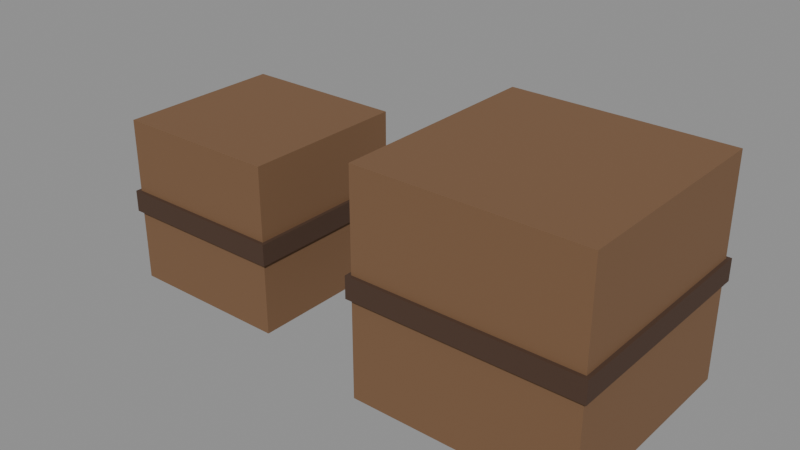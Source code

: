 # Source: caja.blend  (saved by Blender 5.3.31; exported with 4.5.12 LTS)
import bpy
from mathutils import Matrix  # noqa: F401  (used for matrix-valued properties, if any)

bpy.ops.wm.read_factory_settings(use_empty=True)
scene = bpy.context.scene
scene.name = 'Scene'

# ---- collections
col_exportar = bpy.data.collections.new('Exportar'); scene.collection.children.link(col_exportar)
col_referencia = bpy.data.collections.new('Referencia'); scene.collection.children.link(col_referencia)
col_referencia.hide_render = True

# ---- materials (node trees are filled in below, after node groups)
mat_vs_opaco = bpy.data.materials.new('vs_opaco')

# ---- material node trees
mat_vs_opaco.use_nodes = True; mat_vs_opaco.node_tree.nodes.clear()
_N = mat_vs_opaco.node_tree.nodes; _L = mat_vs_opaco.node_tree.links
n0 = _N.new('ShaderNodeBsdfPrincipled'); n0.name = 'Principled BSDF'; n0.location = (-200, 100)
n0.inputs[2].default_value = 0.82
n0.inputs[10].default_value = 0.005
n1 = _N.new('ShaderNodeOutputMaterial'); n1.name = 'Material Output'; n1.location = (200, 100)
n2 = _N.new('ShaderNodeVertexColor'); n2.name = 'Color Attribute'; n2.location = (-500, 100)
n2.layer_name = 'Color'
_L.new(n0.outputs[0], n1.inputs[0])
_L.new(n2.outputs[0], n0.inputs[0])
n1.is_active_output = True

# ---- meshes
me_caja_70 = bpy.data.meshes.new('Caja_70')
me_caja_70.from_pydata([(0.35, 0.35, 0.0), (-0.35, 0.35, 0.0), (-0.35, 0.35, 0.7), (0.35, 0.35, 0.7), (-0.35, -0.35, 0.0), (0.35, -0.35, 0.0), (0.35, -0.35, 0.7), (-0.35, -0.35, 0.7), (0.365, 0.365, 0.305), (-0.365, 0.365, 0.305), (-0.365, 0.365, 0.395), (0.365, 0.365, 0.395), (-0.365, -0.365, 0.305), (0.365, -0.365, 0.305), (0.365, -0.365, 0.395), (-0.365, -0.365, 0.395)], [], [(0, 1, 2, 3), (4, 5, 6, 7), (5, 0, 3, 6), (1, 4, 7, 2), (7, 6, 3, 2), (1, 0, 5, 4), (8, 9, 10, 11), (12, 13, 14, 15), (13, 8, 11, 14), (9, 12, 15, 10), (15, 14, 11, 10), (9, 8, 13, 12)])
_ca = me_caja_70.color_attributes.new('Color', 'FLOAT_COLOR', 'CORNER')
_ca.data.foreach_set('color', [0.1946, 0.1022, 0.04817, 1.0, 0.1946, 0.1022, 0.04817, 1.0, 0.1946, 0.1022, 0.04817, 1.0, 0.1946, 0.1022, 0.04817, 1.0, 0.1946, 0.1022, 0.04817, 1.0, 0.1946, 0.1022, 0.04817, 1.0, 0.1946, 0.1022, 0.04817, 1.0, 0.1946, 0.1022, 0.04817, 1.0, 0.1946, 0.1022, 0.04817, 1.0, 0.1946, 0.1022, 0.04817, 1.0, 0.1946, 0.1022, 0.04817, 1.0, 0.1946, 0.1022, 0.04817, 1.0, 0.1946, 0.1022, 0.04817, 1.0, 0.1946, 0.1022, 0.04817, 1.0, 0.1946, 0.1022, 0.04817, 1.0, 0.1946, 0.1022, 0.04817, 1.0, 0.1946, 0.1022, 0.04817, 1.0, 0.1946, 0.1022, 0.04817, 1.0, 0.1946, 0.1022, 0.04817, 1.0, 0.1946, 0.1022, 0.04817, 1.0, 0.1946, 0.1022, 0.04817, 1.0, 0.1946, 0.1022, 0.04817, 1.0, 0.1946, 0.1022, 0.04817, 1.0, 0.1946, 0.1022, 0.04817, 1.0, 0.06848, 0.03434, 0.01938, 1.0, 0.06848, 0.03434, 0.01938, 1.0, 0.06848, 0.03434, 0.01938, 1.0, 0.06848, 0.03434, 0.01938, 1.0, 0.06848, 0.03434, 0.01938, 1.0, 0.06848, 0.03434, 0.01938, 1.0, 0.06848, 0.03434, 0.01938, 1.0, 0.06848, 0.03434, 0.01938, 1.0, 0.06848, 0.03434, 0.01938, 1.0, 0.06848, 0.03434, 0.01938, 1.0, 0.06848, 0.03434, 0.01938, 1.0, 0.06848, 0.03434, 0.01938, 1.0, 0.06848, 0.03434, 0.01938, 1.0, 0.06848, 0.03434, 0.01938, 1.0, 0.06848, 0.03434, 0.01938, 1.0, 0.06848, 0.03434, 0.01938, 1.0, 0.06848, 0.03434, 0.01938, 1.0, 0.06848, 0.03434, 0.01938, 1.0, 0.06848, 0.03434, 0.01938, 1.0, 0.06848, 0.03434, 0.01938, 1.0, 0.06848, 0.03434, 0.01938, 1.0, 0.06848, 0.03434, 0.01938, 1.0, 0.06848, 0.03434, 0.01938, 1.0, 0.06848, 0.03434, 0.01938, 1.0])
me_caja_70.materials.append(mat_vs_opaco)
me_caja_70.update()
me_caja_90 = bpy.data.meshes.new('Caja_90')
me_caja_90.from_pydata([(0.45, 0.45, 0.0), (-0.45, 0.45, 0.0), (-0.45, 0.45, 0.9), (0.45, 0.45, 0.9), (-0.45, -0.45, 0.0), (0.45, -0.45, 0.0), (0.45, -0.45, 0.9), (-0.45, -0.45, 0.9), (0.465, 0.465, 0.405), (-0.465, 0.465, 0.405), (-0.465, 0.465, 0.495), (0.465, 0.465, 0.495), (-0.465, -0.465, 0.405), (0.465, -0.465, 0.405), (0.465, -0.465, 0.495), (-0.465, -0.465, 0.495)], [], [(0, 1, 2, 3), (4, 5, 6, 7), (5, 0, 3, 6), (1, 4, 7, 2), (7, 6, 3, 2), (1, 0, 5, 4), (8, 9, 10, 11), (12, 13, 14, 15), (13, 8, 11, 14), (9, 12, 15, 10), (15, 14, 11, 10), (9, 8, 13, 12)])
_ca = me_caja_90.color_attributes.new('Color', 'FLOAT_COLOR', 'CORNER')
_ca.data.foreach_set('color', [0.1946, 0.1022, 0.04817, 1.0, 0.1946, 0.1022, 0.04817, 1.0, 0.1946, 0.1022, 0.04817, 1.0, 0.1946, 0.1022, 0.04817, 1.0, 0.1946, 0.1022, 0.04817, 1.0, 0.1946, 0.1022, 0.04817, 1.0, 0.1946, 0.1022, 0.04817, 1.0, 0.1946, 0.1022, 0.04817, 1.0, 0.1946, 0.1022, 0.04817, 1.0, 0.1946, 0.1022, 0.04817, 1.0, 0.1946, 0.1022, 0.04817, 1.0, 0.1946, 0.1022, 0.04817, 1.0, 0.1946, 0.1022, 0.04817, 1.0, 0.1946, 0.1022, 0.04817, 1.0, 0.1946, 0.1022, 0.04817, 1.0, 0.1946, 0.1022, 0.04817, 1.0, 0.1946, 0.1022, 0.04817, 1.0, 0.1946, 0.1022, 0.04817, 1.0, 0.1946, 0.1022, 0.04817, 1.0, 0.1946, 0.1022, 0.04817, 1.0, 0.1946, 0.1022, 0.04817, 1.0, 0.1946, 0.1022, 0.04817, 1.0, 0.1946, 0.1022, 0.04817, 1.0, 0.1946, 0.1022, 0.04817, 1.0, 0.06848, 0.03434, 0.01938, 1.0, 0.06848, 0.03434, 0.01938, 1.0, 0.06848, 0.03434, 0.01938, 1.0, 0.06848, 0.03434, 0.01938, 1.0, 0.06848, 0.03434, 0.01938, 1.0, 0.06848, 0.03434, 0.01938, 1.0, 0.06848, 0.03434, 0.01938, 1.0, 0.06848, 0.03434, 0.01938, 1.0, 0.06848, 0.03434, 0.01938, 1.0, 0.06848, 0.03434, 0.01938, 1.0, 0.06848, 0.03434, 0.01938, 1.0, 0.06848, 0.03434, 0.01938, 1.0, 0.06848, 0.03434, 0.01938, 1.0, 0.06848, 0.03434, 0.01938, 1.0, 0.06848, 0.03434, 0.01938, 1.0, 0.06848, 0.03434, 0.01938, 1.0, 0.06848, 0.03434, 0.01938, 1.0, 0.06848, 0.03434, 0.01938, 1.0, 0.06848, 0.03434, 0.01938, 1.0, 0.06848, 0.03434, 0.01938, 1.0, 0.06848, 0.03434, 0.01938, 1.0, 0.06848, 0.03434, 0.01938, 1.0, 0.06848, 0.03434, 0.01938, 1.0, 0.06848, 0.03434, 0.01938, 1.0])
me_caja_90.materials.append(mat_vs_opaco)
me_caja_90.update()
me_caja_70_original = bpy.data.meshes.new('Caja_70_Original')
me_caja_70_original.from_pydata([(0.35, 0.35, 0.0), (-0.35, 0.35, 0.0), (-0.35, 0.35, 0.7), (0.35, 0.35, 0.7), (-0.35, -0.35, 0.0), (0.35, -0.35, 0.0), (0.35, -0.35, 0.7), (-0.35, -0.35, 0.7), (0.35, -0.35, 0.0), (0.35, 0.35, 0.0), (0.35, 0.35, 0.7), (0.35, -0.35, 0.7), (-0.35, 0.35, 0.0), (-0.35, -0.35, 0.0), (-0.35, -0.35, 0.7), (-0.35, 0.35, 0.7), (-0.35, -0.35, 0.7), (0.35, -0.35, 0.7), (0.35, 0.35, 0.7), (-0.35, 0.35, 0.7), (-0.35, 0.35, 0.0), (0.35, 0.35, 0.0), (0.35, -0.35, 0.0), (-0.35, -0.35, 0.0), (0.365, 0.365, 0.305), (-0.365, 0.365, 0.305), (-0.365, 0.365, 0.395), (0.365, 0.365, 0.395), (-0.365, -0.365, 0.305), (0.365, -0.365, 0.305), (0.365, -0.365, 0.395), (-0.365, -0.365, 0.395), (0.365, -0.365, 0.305), (0.365, 0.365, 0.305), (0.365, 0.365, 0.395), (0.365, -0.365, 0.395), (-0.365, 0.365, 0.305), (-0.365, -0.365, 0.305), (-0.365, -0.365, 0.395), (-0.365, 0.365, 0.395), (-0.365, -0.365, 0.395), (0.365, -0.365, 0.395), (0.365, 0.365, 0.395), (-0.365, 0.365, 0.395), (-0.365, 0.365, 0.305), (0.365, 0.365, 0.305), (0.365, -0.365, 0.305), (-0.365, -0.365, 0.305)], [], [(0, 1, 2, 3), (4, 5, 6, 7), (8, 9, 10, 11), (12, 13, 14, 15), (16, 17, 18, 19), (20, 21, 22, 23), (24, 25, 26, 27), (28, 29, 30, 31), (32, 33, 34, 35), (36, 37, 38, 39), (40, 41, 42, 43), (44, 45, 46, 47)])
_ca = me_caja_70_original.color_attributes.new('Color', 'FLOAT_COLOR', 'CORNER')
_ca.data.foreach_set('color', [0.1946, 0.1022, 0.04817, 1.0, 0.1946, 0.1022, 0.04817, 1.0, 0.1946, 0.1022, 0.04817, 1.0, 0.1946, 0.1022, 0.04817, 1.0, 0.1946, 0.1022, 0.04817, 1.0, 0.1946, 0.1022, 0.04817, 1.0, 0.1946, 0.1022, 0.04817, 1.0, 0.1946, 0.1022, 0.04817, 1.0, 0.1946, 0.1022, 0.04817, 1.0, 0.1946, 0.1022, 0.04817, 1.0, 0.1946, 0.1022, 0.04817, 1.0, 0.1946, 0.1022, 0.04817, 1.0, 0.1946, 0.1022, 0.04817, 1.0, 0.1946, 0.1022, 0.04817, 1.0, 0.1946, 0.1022, 0.04817, 1.0, 0.1946, 0.1022, 0.04817, 1.0, 0.1946, 0.1022, 0.04817, 1.0, 0.1946, 0.1022, 0.04817, 1.0, 0.1946, 0.1022, 0.04817, 1.0, 0.1946, 0.1022, 0.04817, 1.0, 0.1946, 0.1022, 0.04817, 1.0, 0.1946, 0.1022, 0.04817, 1.0, 0.1946, 0.1022, 0.04817, 1.0, 0.1946, 0.1022, 0.04817, 1.0, 0.06848, 0.03434, 0.01938, 1.0, 0.06848, 0.03434, 0.01938, 1.0, 0.06848, 0.03434, 0.01938, 1.0, 0.06848, 0.03434, 0.01938, 1.0, 0.06848, 0.03434, 0.01938, 1.0, 0.06848, 0.03434, 0.01938, 1.0, 0.06848, 0.03434, 0.01938, 1.0, 0.06848, 0.03434, 0.01938, 1.0, 0.06848, 0.03434, 0.01938, 1.0, 0.06848, 0.03434, 0.01938, 1.0, 0.06848, 0.03434, 0.01938, 1.0, 0.06848, 0.03434, 0.01938, 1.0, 0.06848, 0.03434, 0.01938, 1.0, 0.06848, 0.03434, 0.01938, 1.0, 0.06848, 0.03434, 0.01938, 1.0, 0.06848, 0.03434, 0.01938, 1.0, 0.06848, 0.03434, 0.01938, 1.0, 0.06848, 0.03434, 0.01938, 1.0, 0.06848, 0.03434, 0.01938, 1.0, 0.06848, 0.03434, 0.01938, 1.0, 0.06848, 0.03434, 0.01938, 1.0, 0.06848, 0.03434, 0.01938, 1.0, 0.06848, 0.03434, 0.01938, 1.0, 0.06848, 0.03434, 0.01938, 1.0])
me_caja_70_original.materials.append(mat_vs_opaco)
me_caja_70_original.update()
me_caja_70_colision_00 = bpy.data.meshes.new('Caja_70_Colision_00')
me_caja_70_colision_00.from_pydata([(-0.5, -0.5, -0.5), (-0.5, -0.5, 0.5), (-0.5, 0.5, -0.5), (-0.5, 0.5, 0.5), (0.5, -0.5, -0.5), (0.5, -0.5, 0.5), (0.5, 0.5, -0.5), (0.5, 0.5, 0.5)], [], [(0, 1, 3, 2), (2, 3, 7, 6), (6, 7, 5, 4), (4, 5, 1, 0), (2, 6, 4, 0), (7, 3, 1, 5)])
me_caja_70_colision_00.update()
me_caja_90_original = bpy.data.meshes.new('Caja_90_Original')
me_caja_90_original.from_pydata([(0.45, 0.45, 0.0), (-0.45, 0.45, 0.0), (-0.45, 0.45, 0.9), (0.45, 0.45, 0.9), (-0.45, -0.45, 0.0), (0.45, -0.45, 0.0), (0.45, -0.45, 0.9), (-0.45, -0.45, 0.9), (0.45, -0.45, 0.0), (0.45, 0.45, 0.0), (0.45, 0.45, 0.9), (0.45, -0.45, 0.9), (-0.45, 0.45, 0.0), (-0.45, -0.45, 0.0), (-0.45, -0.45, 0.9), (-0.45, 0.45, 0.9), (-0.45, -0.45, 0.9), (0.45, -0.45, 0.9), (0.45, 0.45, 0.9), (-0.45, 0.45, 0.9), (-0.45, 0.45, 0.0), (0.45, 0.45, 0.0), (0.45, -0.45, 0.0), (-0.45, -0.45, 0.0), (0.465, 0.465, 0.405), (-0.465, 0.465, 0.405), (-0.465, 0.465, 0.495), (0.465, 0.465, 0.495), (-0.465, -0.465, 0.405), (0.465, -0.465, 0.405), (0.465, -0.465, 0.495), (-0.465, -0.465, 0.495), (0.465, -0.465, 0.405), (0.465, 0.465, 0.405), (0.465, 0.465, 0.495), (0.465, -0.465, 0.495), (-0.465, 0.465, 0.405), (-0.465, -0.465, 0.405), (-0.465, -0.465, 0.495), (-0.465, 0.465, 0.495), (-0.465, -0.465, 0.495), (0.465, -0.465, 0.495), (0.465, 0.465, 0.495), (-0.465, 0.465, 0.495), (-0.465, 0.465, 0.405), (0.465, 0.465, 0.405), (0.465, -0.465, 0.405), (-0.465, -0.465, 0.405)], [], [(0, 1, 2, 3), (4, 5, 6, 7), (8, 9, 10, 11), (12, 13, 14, 15), (16, 17, 18, 19), (20, 21, 22, 23), (24, 25, 26, 27), (28, 29, 30, 31), (32, 33, 34, 35), (36, 37, 38, 39), (40, 41, 42, 43), (44, 45, 46, 47)])
_ca = me_caja_90_original.color_attributes.new('Color', 'FLOAT_COLOR', 'CORNER')
_ca.data.foreach_set('color', [0.1946, 0.1022, 0.04817, 1.0, 0.1946, 0.1022, 0.04817, 1.0, 0.1946, 0.1022, 0.04817, 1.0, 0.1946, 0.1022, 0.04817, 1.0, 0.1946, 0.1022, 0.04817, 1.0, 0.1946, 0.1022, 0.04817, 1.0, 0.1946, 0.1022, 0.04817, 1.0, 0.1946, 0.1022, 0.04817, 1.0, 0.1946, 0.1022, 0.04817, 1.0, 0.1946, 0.1022, 0.04817, 1.0, 0.1946, 0.1022, 0.04817, 1.0, 0.1946, 0.1022, 0.04817, 1.0, 0.1946, 0.1022, 0.04817, 1.0, 0.1946, 0.1022, 0.04817, 1.0, 0.1946, 0.1022, 0.04817, 1.0, 0.1946, 0.1022, 0.04817, 1.0, 0.1946, 0.1022, 0.04817, 1.0, 0.1946, 0.1022, 0.04817, 1.0, 0.1946, 0.1022, 0.04817, 1.0, 0.1946, 0.1022, 0.04817, 1.0, 0.1946, 0.1022, 0.04817, 1.0, 0.1946, 0.1022, 0.04817, 1.0, 0.1946, 0.1022, 0.04817, 1.0, 0.1946, 0.1022, 0.04817, 1.0, 0.06848, 0.03434, 0.01938, 1.0, 0.06848, 0.03434, 0.01938, 1.0, 0.06848, 0.03434, 0.01938, 1.0, 0.06848, 0.03434, 0.01938, 1.0, 0.06848, 0.03434, 0.01938, 1.0, 0.06848, 0.03434, 0.01938, 1.0, 0.06848, 0.03434, 0.01938, 1.0, 0.06848, 0.03434, 0.01938, 1.0, 0.06848, 0.03434, 0.01938, 1.0, 0.06848, 0.03434, 0.01938, 1.0, 0.06848, 0.03434, 0.01938, 1.0, 0.06848, 0.03434, 0.01938, 1.0, 0.06848, 0.03434, 0.01938, 1.0, 0.06848, 0.03434, 0.01938, 1.0, 0.06848, 0.03434, 0.01938, 1.0, 0.06848, 0.03434, 0.01938, 1.0, 0.06848, 0.03434, 0.01938, 1.0, 0.06848, 0.03434, 0.01938, 1.0, 0.06848, 0.03434, 0.01938, 1.0, 0.06848, 0.03434, 0.01938, 1.0, 0.06848, 0.03434, 0.01938, 1.0, 0.06848, 0.03434, 0.01938, 1.0, 0.06848, 0.03434, 0.01938, 1.0, 0.06848, 0.03434, 0.01938, 1.0])
me_caja_90_original.materials.append(mat_vs_opaco)
me_caja_90_original.update()
me_caja_90_colision_00 = bpy.data.meshes.new('Caja_90_Colision_00')
me_caja_90_colision_00.from_pydata([(-0.5, -0.5, -0.5), (-0.5, -0.5, 0.5), (-0.5, 0.5, -0.5), (-0.5, 0.5, 0.5), (0.5, -0.5, -0.5), (0.5, -0.5, 0.5), (0.5, 0.5, -0.5), (0.5, 0.5, 0.5)], [], [(0, 1, 3, 2), (2, 3, 7, 6), (6, 7, 5, 4), (4, 5, 1, 0), (2, 6, 4, 0), (7, 3, 1, 5)])
me_caja_90_colision_00.update()

# ---- objects
ob_caja_70 = bpy.data.objects.new('Caja_70', me_caja_70)
ob_caja_90 = bpy.data.objects.new('Caja_90', me_caja_90)
ob_caja_70_original = bpy.data.objects.new('Caja_70_Original', me_caja_70_original)
ob_caja_70_colision_00 = bpy.data.objects.new('Caja_70_Colision_00', me_caja_70_colision_00)
ob_caja_90_original = bpy.data.objects.new('Caja_90_Original', me_caja_90_original)
ob_caja_90_colision_00 = bpy.data.objects.new('Caja_90_Colision_00', me_caja_90_colision_00)

# ---- transforms, parenting, visibility, modifiers, constraints
ob_caja_70.location = (0.0, 0.0, 0.0)
ob_caja_90.location = (1.33, 0.0, 0.0)
ob_caja_70_original.location = (0.0, 0.0, 0.0)
ob_caja_70_original.hide_render = True
ob_caja_70_original.display_type = 'WIRE'
ob_caja_70_colision_00.location = (0.0, 0.0, 0.35)
ob_caja_70_colision_00.scale = (0.7, 0.7, 0.7)
ob_caja_70_colision_00.hide_render = True
ob_caja_70_colision_00.display_type = 'WIRE'
ob_caja_90_original.location = (1.33, 0.0, 0.0)
ob_caja_90_original.hide_render = True
ob_caja_90_original.display_type = 'WIRE'
ob_caja_90_colision_00.location = (1.33, 0.0, 0.45)
ob_caja_90_colision_00.scale = (0.9, 0.9, 0.9)
ob_caja_90_colision_00.hide_render = True
ob_caja_90_colision_00.display_type = 'WIRE'

# ---- collection membership
col_exportar.objects.link(ob_caja_70)
col_exportar.objects.link(ob_caja_90)
col_referencia.objects.link(ob_caja_70_original)
col_referencia.objects.link(ob_caja_70_colision_00)
col_referencia.objects.link(ob_caja_90_original)
col_referencia.objects.link(ob_caja_90_colision_00)

# ---- scene / render settings (as saved in the file)
scene.frame_start = 1; scene.frame_end = 250; scene.frame_set(1)
scene.render.engine = 'BLENDER_EEVEE_NEXT'
scene.render.bake_bias = 0.0
scene.render.bake_samples = 0
scene.render.compositor_device = 'GPU'
scene.eevee.use_volume_custom_range = False
scene.eevee.fast_gi_thickness_near = 0.1
scene.eevee.fast_gi_thickness_far = 0.0
scene.eevee.ray_tracing_options.screen_trace_thickness = 0.1
bpy.context.view_layer.update()

# ---- added for rendering (the .blend has no active camera and no usable light): camera, sun + grey world if the file has none
cam_auto = bpy.data.cameras.new('AutoCamera')
cam_auto.lens = 50.0
cam_auto.sensor_width = 36.0
cam_auto.clip_end = 1000.0
ob_auto_camera = bpy.data.objects.new('AutoCamera', cam_auto)
scene.collection.objects.link(ob_auto_camera)
ob_auto_camera.location = (3.04475, -2.7957, 2.3138)
ob_auto_camera.rotation_euler = (1.09748, -7.21219e-08, 0.694738)
scene.camera = ob_auto_camera
light_auto_sun = bpy.data.lights.new('AutoSun', 'SUN')
light_auto_sun.energy = 3.0
light_auto_sun.angle = 0.0523599
ob_auto_sun = bpy.data.objects.new('AutoSun', light_auto_sun)
scene.collection.objects.link(ob_auto_sun)
ob_auto_sun.rotation_euler = (0.872665, 0.174533, 0.523599)
if scene.world is None:
    world_auto = bpy.data.worlds.new('AutoWorld')
    world_auto.color = (0.3, 0.3, 0.3)
    scene.world = world_auto
bpy.context.view_layer.update()
